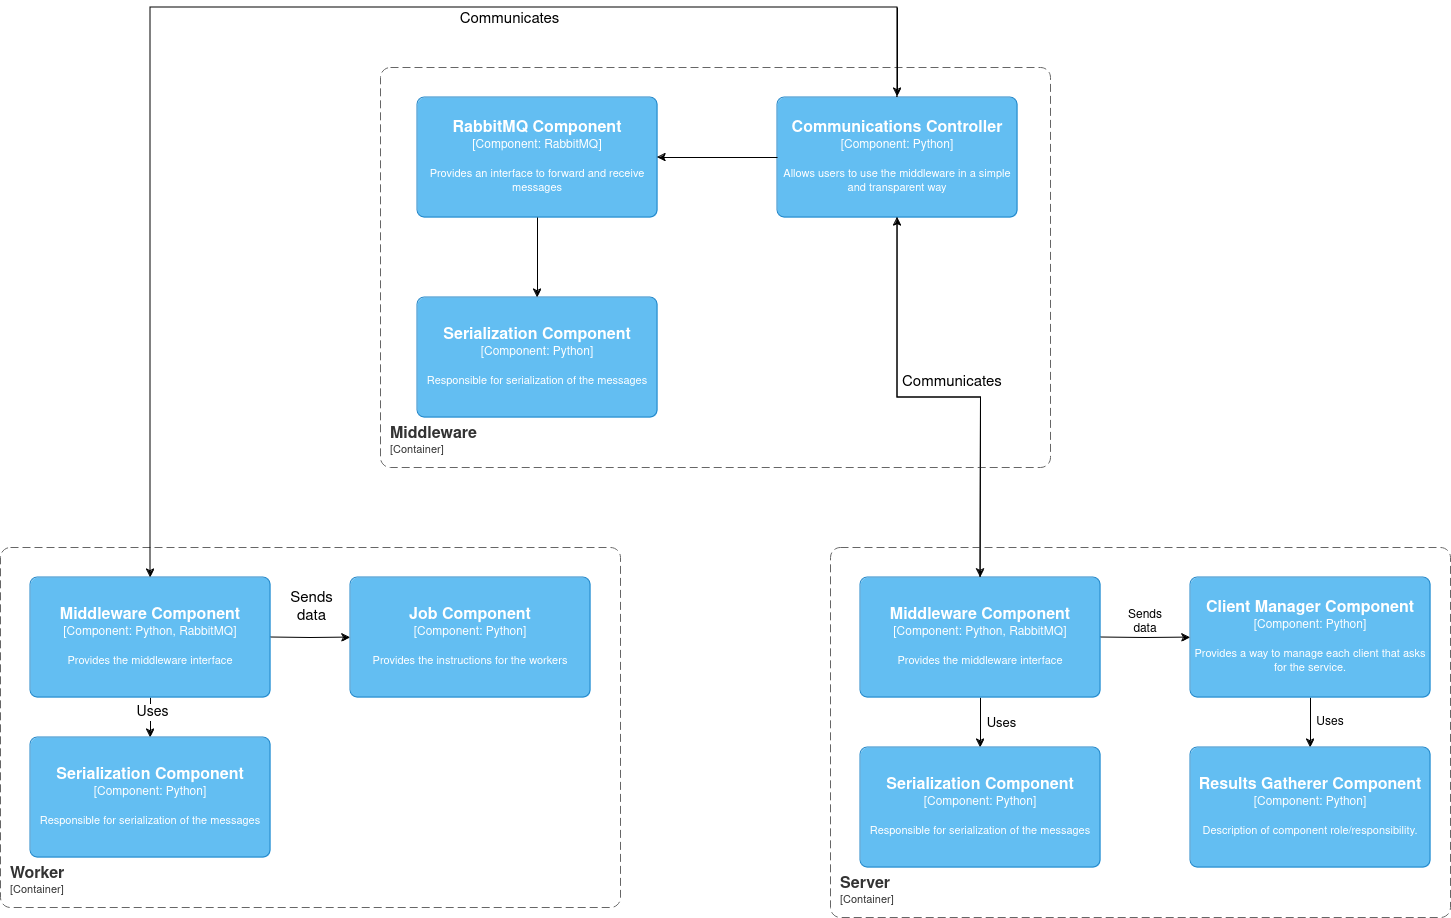

The diagram above was exported from draw.io. Its source (the exported page's mxGraphModel, read from the mxfile embedded in the PNG):
<mxGraphModel dx="2396" dy="953" grid="1" gridSize="10" guides="1" tooltips="1" connect="1" arrows="1" fold="1" page="1" pageScale="1" pageWidth="850" pageHeight="1100" math="0" shadow="0">
  <root>
    <mxCell id="0" />
    <mxCell id="1" parent="0" />
    <object placeholders="1" c4Name="Serialization Component" c4Type="Component" c4Technology="Python" c4Description="Responsible for serialization of the messages" label="&lt;font style=&quot;font-size: 16px&quot;&gt;&lt;b&gt;%c4Name%&lt;/b&gt;&lt;/font&gt;&lt;div&gt;[%c4Type%: %c4Technology%]&lt;/div&gt;&lt;br&gt;&lt;div&gt;&lt;font style=&quot;font-size: 11px&quot;&gt;%c4Description%&lt;/font&gt;&lt;/div&gt;" id="5IJZJxslNsX3WH0cqcSF-1">
      <mxCell style="rounded=1;whiteSpace=wrap;html=1;labelBackgroundColor=none;fillColor=#63BEF2;fontColor=#ffffff;align=center;arcSize=6;strokeColor=#2086C9;metaEdit=1;resizable=0;points=[[0.25,0,0],[0.5,0,0],[0.75,0,0],[1,0.25,0],[1,0.5,0],[1,0.75,0],[0.75,1,0],[0.5,1,0],[0.25,1,0],[0,0.75,0],[0,0.5,0],[0,0.25,0]];" parent="1" vertex="1">
        <mxGeometry x="-303" y="320" width="240" height="120" as="geometry" />
      </mxCell>
    </object>
    <mxCell id="5IJZJxslNsX3WH0cqcSF-37" style="edgeStyle=orthogonalEdgeStyle;rounded=0;orthogonalLoop=1;jettySize=auto;html=1;" parent="1" source="5IJZJxslNsX3WH0cqcSF-3" edge="1">
      <mxGeometry relative="1" as="geometry">
        <mxPoint x="260" y="600" as="targetPoint" />
      </mxGeometry>
    </mxCell>
    <object placeholders="1" c4Name="Communications Controller" c4Type="Component" c4Technology="Python" c4Description="Allows users to use the middleware in a simple and transparent way" label="&lt;font style=&quot;font-size: 16px&quot;&gt;&lt;b&gt;%c4Name%&lt;/b&gt;&lt;/font&gt;&lt;div&gt;[%c4Type%: %c4Technology%]&lt;/div&gt;&lt;br&gt;&lt;div&gt;&lt;font style=&quot;font-size: 11px&quot;&gt;%c4Description%&lt;/font&gt;&lt;/div&gt;" id="5IJZJxslNsX3WH0cqcSF-3">
      <mxCell style="rounded=1;whiteSpace=wrap;html=1;labelBackgroundColor=none;fillColor=#63BEF2;fontColor=#ffffff;align=center;arcSize=6;strokeColor=#2086C9;metaEdit=1;resizable=0;points=[[0.25,0,0],[0.5,0,0],[0.75,0,0],[1,0.25,0],[1,0.5,0],[1,0.75,0],[0.75,1,0],[0.5,1,0],[0.25,1,0],[0,0.75,0],[0,0.5,0],[0,0.25,0]];" parent="1" vertex="1">
        <mxGeometry x="57" y="120" width="240" height="120" as="geometry" />
      </mxCell>
    </object>
    <object placeholders="1" c4Name="RabbitMQ Component" c4Type="Component" c4Technology="RabbitMQ" c4Description="Provides an interface to forward and receive messages" label="&lt;font style=&quot;font-size: 16px&quot;&gt;&lt;b&gt;%c4Name%&lt;/b&gt;&lt;/font&gt;&lt;div&gt;[%c4Type%: %c4Technology%]&lt;/div&gt;&lt;br&gt;&lt;div&gt;&lt;font style=&quot;font-size: 11px&quot;&gt;%c4Description%&lt;/font&gt;&lt;/div&gt;" id="5IJZJxslNsX3WH0cqcSF-4">
      <mxCell style="rounded=1;whiteSpace=wrap;html=1;labelBackgroundColor=none;fillColor=#63BEF2;fontColor=#ffffff;align=center;arcSize=6;strokeColor=#2086C9;metaEdit=1;resizable=0;points=[[0.25,0,0],[0.5,0,0],[0.75,0,0],[1,0.25,0],[1,0.5,0],[1,0.75,0],[0.75,1,0],[0.5,1,0],[0.25,1,0],[0,0.75,0],[0,0.5,0],[0,0.25,0]];" parent="1" vertex="1">
        <mxGeometry x="-303" y="120" width="240" height="120" as="geometry" />
      </mxCell>
    </object>
    <object placeholders="1" c4Name="Middleware" c4Type="ContainerScopeBoundary" c4Application="Container" label="&lt;font style=&quot;font-size: 16px&quot;&gt;&lt;b&gt;&lt;div style=&quot;text-align: left&quot;&gt;%c4Name%&lt;/div&gt;&lt;/b&gt;&lt;/font&gt;&lt;div style=&quot;text-align: left&quot;&gt;[%c4Application%]&lt;/div&gt;" id="5IJZJxslNsX3WH0cqcSF-7">
      <mxCell style="rounded=1;fontSize=11;whiteSpace=wrap;html=1;dashed=1;arcSize=20;fillColor=none;strokeColor=#666666;fontColor=#333333;labelBackgroundColor=none;align=left;verticalAlign=bottom;labelBorderColor=none;spacingTop=0;spacing=10;dashPattern=8 4;metaEdit=1;rotatable=0;perimeter=rectanglePerimeter;noLabel=0;labelPadding=0;allowArrows=0;connectable=0;expand=0;recursiveResize=0;editable=1;pointerEvents=0;absoluteArcSize=1;points=[[0.25,0,0],[0.5,0,0],[0.75,0,0],[1,0.25,0],[1,0.5,0],[1,0.75,0],[0.75,1,0],[0.5,1,0],[0.25,1,0],[0,0.75,0],[0,0.5,0],[0,0.25,0]];" parent="1" vertex="1">
        <mxGeometry x="-340" y="90" width="670" height="400" as="geometry" />
      </mxCell>
    </object>
    <mxCell id="5IJZJxslNsX3WH0cqcSF-8" style="edgeStyle=orthogonalEdgeStyle;rounded=0;orthogonalLoop=1;jettySize=auto;html=1;entryX=1;entryY=0.5;entryDx=0;entryDy=0;entryPerimeter=0;" parent="1" source="5IJZJxslNsX3WH0cqcSF-3" target="5IJZJxslNsX3WH0cqcSF-4" edge="1">
      <mxGeometry relative="1" as="geometry" />
    </mxCell>
    <mxCell id="5IJZJxslNsX3WH0cqcSF-9" style="edgeStyle=orthogonalEdgeStyle;rounded=0;orthogonalLoop=1;jettySize=auto;html=1;entryX=0.5;entryY=0;entryDx=0;entryDy=0;entryPerimeter=0;" parent="1" source="5IJZJxslNsX3WH0cqcSF-4" target="5IJZJxslNsX3WH0cqcSF-1" edge="1">
      <mxGeometry relative="1" as="geometry" />
    </mxCell>
    <mxCell id="5IJZJxslNsX3WH0cqcSF-12" value="" style="edgeStyle=orthogonalEdgeStyle;rounded=0;orthogonalLoop=1;jettySize=auto;html=1;" parent="1" target="5IJZJxslNsX3WH0cqcSF-11" edge="1">
      <mxGeometry relative="1" as="geometry">
        <mxPoint x="-570" y="720" as="sourcePoint" />
      </mxGeometry>
    </mxCell>
    <mxCell id="5IJZJxslNsX3WH0cqcSF-15" value="&lt;font style=&quot;font-size: 15px;&quot;&gt;Uses&lt;/font&gt;" style="edgeLabel;html=1;align=center;verticalAlign=middle;resizable=0;points=[];" parent="5IJZJxslNsX3WH0cqcSF-12" vertex="1" connectable="0">
      <mxGeometry x="0.04" y="2" relative="1" as="geometry">
        <mxPoint x="18" as="offset" />
      </mxGeometry>
    </mxCell>
    <mxCell id="5IJZJxslNsX3WH0cqcSF-18" value="&lt;font style=&quot;font-size: 15px;&quot;&gt;Sends &lt;br&gt;data&lt;/font&gt;" style="edgeStyle=orthogonalEdgeStyle;rounded=0;orthogonalLoop=1;jettySize=auto;html=1;" parent="1" target="5IJZJxslNsX3WH0cqcSF-13" edge="1">
      <mxGeometry x="0.0196" y="30" relative="1" as="geometry">
        <mxPoint as="offset" />
        <mxPoint x="-450" y="660" as="sourcePoint" />
      </mxGeometry>
    </mxCell>
    <mxCell id="5IJZJxslNsX3WH0cqcSF-19" value="" style="edgeStyle=orthogonalEdgeStyle;rounded=0;orthogonalLoop=1;jettySize=auto;html=1;" parent="1" target="5IJZJxslNsX3WH0cqcSF-11" edge="1">
      <mxGeometry relative="1" as="geometry">
        <mxPoint x="-570" y="720" as="sourcePoint" />
      </mxGeometry>
    </mxCell>
    <mxCell id="BjeisXSOeHS9j2rjswdn-2" value="" style="edgeStyle=orthogonalEdgeStyle;rounded=0;orthogonalLoop=1;jettySize=auto;html=1;" parent="1" source="5IJZJxslNsX3WH0cqcSF-11" target="BjeisXSOeHS9j2rjswdn-1" edge="1">
      <mxGeometry relative="1" as="geometry" />
    </mxCell>
    <mxCell id="BjeisXSOeHS9j2rjswdn-3" value="&lt;font style=&quot;font-size: 14px;&quot;&gt;Uses&lt;/font&gt;" style="edgeLabel;html=1;align=center;verticalAlign=middle;resizable=0;points=[];" parent="BjeisXSOeHS9j2rjswdn-2" connectable="0" vertex="1">
      <mxGeometry x="-0.2786" y="1" relative="1" as="geometry">
        <mxPoint as="offset" />
      </mxGeometry>
    </mxCell>
    <object placeholders="1" c4Name="Middleware Component" c4Type="Component" c4Technology="Python, RabbitMQ" c4Description="Provides the middleware interface" label="&lt;font style=&quot;font-size: 16px&quot;&gt;&lt;b&gt;%c4Name%&lt;/b&gt;&lt;/font&gt;&lt;div&gt;[%c4Type%: %c4Technology%]&lt;/div&gt;&lt;br&gt;&lt;div&gt;&lt;font style=&quot;font-size: 11px&quot;&gt;%c4Description%&lt;/font&gt;&lt;/div&gt;" id="5IJZJxslNsX3WH0cqcSF-11">
      <mxCell style="rounded=1;whiteSpace=wrap;html=1;labelBackgroundColor=none;fillColor=#63BEF2;fontColor=#ffffff;align=center;arcSize=6;strokeColor=#2086C9;metaEdit=1;resizable=0;points=[[0.25,0,0],[0.5,0,0],[0.75,0,0],[1,0.25,0],[1,0.5,0],[1,0.75,0],[0.75,1,0],[0.5,1,0],[0.25,1,0],[0,0.75,0],[0,0.5,0],[0,0.25,0]];" parent="1" vertex="1">
        <mxGeometry x="-690" y="600" width="240" height="120" as="geometry" />
      </mxCell>
    </object>
    <object placeholders="1" c4Name="Job Component" c4Type="Component" c4Technology="Python" c4Description="Provides the instructions for the workers " label="&lt;font style=&quot;font-size: 16px&quot;&gt;&lt;b&gt;%c4Name%&lt;/b&gt;&lt;/font&gt;&lt;div&gt;[%c4Type%: %c4Technology%]&lt;/div&gt;&lt;br&gt;&lt;div&gt;&lt;font style=&quot;font-size: 11px&quot;&gt;%c4Description%&lt;/font&gt;&lt;/div&gt;" id="5IJZJxslNsX3WH0cqcSF-13">
      <mxCell style="rounded=1;whiteSpace=wrap;html=1;labelBackgroundColor=none;fillColor=#63BEF2;fontColor=#ffffff;align=center;arcSize=6;strokeColor=#2086C9;metaEdit=1;resizable=0;points=[[0.25,0,0],[0.5,0,0],[0.75,0,0],[1,0.25,0],[1,0.5,0],[1,0.75,0],[0.75,1,0],[0.5,1,0],[0.25,1,0],[0,0.75,0],[0,0.5,0],[0,0.25,0]];" parent="1" vertex="1">
        <mxGeometry x="-370" y="600" width="240" height="120" as="geometry" />
      </mxCell>
    </object>
    <object placeholders="1" c4Name="Worker" c4Type="ContainerScopeBoundary" c4Application="Container" label="&lt;font style=&quot;font-size: 16px&quot;&gt;&lt;b&gt;&lt;div style=&quot;text-align: left&quot;&gt;%c4Name%&lt;/div&gt;&lt;/b&gt;&lt;/font&gt;&lt;div style=&quot;text-align: left&quot;&gt;[%c4Application%]&lt;/div&gt;" id="5IJZJxslNsX3WH0cqcSF-17">
      <mxCell style="rounded=1;fontSize=11;whiteSpace=wrap;html=1;dashed=1;arcSize=20;fillColor=none;strokeColor=#666666;fontColor=#333333;labelBackgroundColor=none;align=left;verticalAlign=bottom;labelBorderColor=none;spacingTop=0;spacing=10;dashPattern=8 4;metaEdit=1;rotatable=0;perimeter=rectanglePerimeter;noLabel=0;labelPadding=0;allowArrows=0;connectable=0;expand=0;recursiveResize=0;editable=1;pointerEvents=0;absoluteArcSize=1;points=[[0.25,0,0],[0.5,0,0],[0.75,0,0],[1,0.25,0],[1,0.5,0],[1,0.75,0],[0.75,1,0],[0.5,1,0],[0.25,1,0],[0,0.75,0],[0,0.5,0],[0,0.25,0]];" parent="1" vertex="1">
        <mxGeometry x="-720" y="570" width="620" height="360" as="geometry" />
      </mxCell>
    </object>
    <mxCell id="5IJZJxslNsX3WH0cqcSF-33" value="" style="edgeStyle=orthogonalEdgeStyle;rounded=0;orthogonalLoop=1;jettySize=auto;html=1;" parent="1" source="5IJZJxslNsX3WH0cqcSF-20" target="5IJZJxslNsX3WH0cqcSF-26" edge="1">
      <mxGeometry relative="1" as="geometry" />
    </mxCell>
    <object placeholders="1" c4Name="Client Manager Component" c4Type="Component" c4Technology="Python" c4Description="Provides a way to manage each client that asks for the service. " label="&lt;font style=&quot;font-size: 16px&quot;&gt;&lt;b&gt;%c4Name%&lt;/b&gt;&lt;/font&gt;&lt;div&gt;[%c4Type%: %c4Technology%]&lt;/div&gt;&lt;br&gt;&lt;div&gt;&lt;font style=&quot;font-size: 11px&quot;&gt;%c4Description%&lt;/font&gt;&lt;/div&gt;" id="5IJZJxslNsX3WH0cqcSF-20">
      <mxCell style="rounded=1;whiteSpace=wrap;html=1;labelBackgroundColor=none;fillColor=#63BEF2;fontColor=#ffffff;align=center;arcSize=6;strokeColor=#2086C9;metaEdit=1;resizable=0;points=[[0.25,0,0],[0.5,0,0],[0.75,0,0],[1,0.25,0],[1,0.5,0],[1,0.75,0],[0.75,1,0],[0.5,1,0],[0.25,1,0],[0,0.75,0],[0,0.5,0],[0,0.25,0]];" parent="1" vertex="1">
        <mxGeometry x="470" y="600" width="240" height="120" as="geometry" />
      </mxCell>
    </object>
    <mxCell id="5IJZJxslNsX3WH0cqcSF-23" value="" style="edgeStyle=orthogonalEdgeStyle;rounded=0;orthogonalLoop=1;jettySize=auto;html=1;" parent="1" target="5IJZJxslNsX3WH0cqcSF-22" edge="1">
      <mxGeometry relative="1" as="geometry">
        <mxPoint x="260" y="720" as="sourcePoint" />
      </mxGeometry>
    </mxCell>
    <mxCell id="5IJZJxslNsX3WH0cqcSF-25" value="" style="edgeStyle=orthogonalEdgeStyle;rounded=0;orthogonalLoop=1;jettySize=auto;html=1;" parent="1" target="5IJZJxslNsX3WH0cqcSF-20" edge="1">
      <mxGeometry relative="1" as="geometry">
        <mxPoint x="380" y="660" as="sourcePoint" />
      </mxGeometry>
    </mxCell>
    <mxCell id="BjeisXSOeHS9j2rjswdn-5" value="" style="edgeStyle=orthogonalEdgeStyle;rounded=0;orthogonalLoop=1;jettySize=auto;html=1;" parent="1" source="5IJZJxslNsX3WH0cqcSF-22" target="BjeisXSOeHS9j2rjswdn-4" edge="1">
      <mxGeometry relative="1" as="geometry" />
    </mxCell>
    <mxCell id="BjeisXSOeHS9j2rjswdn-7" value="&lt;font style=&quot;font-size: 13px;&quot;&gt;Uses&lt;/font&gt;" style="edgeLabel;html=1;align=center;verticalAlign=middle;resizable=0;points=[];" parent="BjeisXSOeHS9j2rjswdn-5" connectable="0" vertex="1">
      <mxGeometry x="-0.3848" relative="1" as="geometry">
        <mxPoint x="20" y="10" as="offset" />
      </mxGeometry>
    </mxCell>
    <object placeholders="1" c4Name="Middleware Component" c4Type="Component" c4Technology="Python, RabbitMQ" c4Description="Provides the middleware interface" label="&lt;font style=&quot;font-size: 16px&quot;&gt;&lt;b&gt;%c4Name%&lt;/b&gt;&lt;/font&gt;&lt;div&gt;[%c4Type%: %c4Technology%]&lt;/div&gt;&lt;br&gt;&lt;div&gt;&lt;font style=&quot;font-size: 11px&quot;&gt;%c4Description%&lt;/font&gt;&lt;/div&gt;" id="5IJZJxslNsX3WH0cqcSF-22">
      <mxCell style="rounded=1;whiteSpace=wrap;html=1;labelBackgroundColor=none;fillColor=#63BEF2;fontColor=#ffffff;align=center;arcSize=6;strokeColor=#2086C9;metaEdit=1;resizable=0;points=[[0.25,0,0],[0.5,0,0],[0.75,0,0],[1,0.25,0],[1,0.5,0],[1,0.75,0],[0.75,1,0],[0.5,1,0],[0.25,1,0],[0,0.75,0],[0,0.5,0],[0,0.25,0]];" parent="1" vertex="1">
        <mxGeometry x="140" y="600" width="240" height="120" as="geometry" />
      </mxCell>
    </object>
    <object placeholders="1" c4Name="Server" c4Type="ContainerScopeBoundary" c4Application="Container" label="&lt;font style=&quot;font-size: 16px&quot;&gt;&lt;b&gt;&lt;div style=&quot;text-align: left&quot;&gt;%c4Name%&lt;/div&gt;&lt;/b&gt;&lt;/font&gt;&lt;div style=&quot;text-align: left&quot;&gt;[%c4Application%]&lt;/div&gt;" id="5IJZJxslNsX3WH0cqcSF-24">
      <mxCell style="rounded=1;fontSize=11;whiteSpace=wrap;html=1;dashed=1;arcSize=20;fillColor=none;strokeColor=#666666;fontColor=#333333;labelBackgroundColor=none;align=left;verticalAlign=bottom;labelBorderColor=none;spacingTop=0;spacing=10;dashPattern=8 4;metaEdit=1;rotatable=0;perimeter=rectanglePerimeter;noLabel=0;labelPadding=0;allowArrows=0;connectable=0;expand=0;recursiveResize=0;editable=1;pointerEvents=0;absoluteArcSize=1;points=[[0.25,0,0],[0.5,0,0],[0.75,0,0],[1,0.25,0],[1,0.5,0],[1,0.75,0],[0.75,1,0],[0.5,1,0],[0.25,1,0],[0,0.75,0],[0,0.5,0],[0,0.25,0]];" parent="1" vertex="1">
        <mxGeometry x="110" y="570" width="620" height="370" as="geometry" />
      </mxCell>
    </object>
    <object placeholders="1" c4Name="Results Gatherer Component" c4Type="Component" c4Technology="Python" c4Description="Description of component role/responsibility." label="&lt;font style=&quot;font-size: 16px&quot;&gt;&lt;b&gt;%c4Name%&lt;/b&gt;&lt;/font&gt;&lt;div&gt;[%c4Type%: %c4Technology%]&lt;/div&gt;&lt;br&gt;&lt;div&gt;&lt;font style=&quot;font-size: 11px&quot;&gt;%c4Description%&lt;/font&gt;&lt;/div&gt;" id="5IJZJxslNsX3WH0cqcSF-26">
      <mxCell style="rounded=1;whiteSpace=wrap;html=1;labelBackgroundColor=none;fillColor=#63BEF2;fontColor=#ffffff;align=center;arcSize=6;strokeColor=#2086C9;metaEdit=1;resizable=0;points=[[0.25,0,0],[0.5,0,0],[0.75,0,0],[1,0.25,0],[1,0.5,0],[1,0.75,0],[0.75,1,0],[0.5,1,0],[0.25,1,0],[0,0.75,0],[0,0.5,0],[0,0.25,0]];" parent="1" vertex="1">
        <mxGeometry x="470" y="770" width="240" height="120" as="geometry" />
      </mxCell>
    </object>
    <mxCell id="5IJZJxslNsX3WH0cqcSF-27" style="edgeStyle=orthogonalEdgeStyle;rounded=0;orthogonalLoop=1;jettySize=auto;html=1;entryX=0.5;entryY=0;entryDx=0;entryDy=0;entryPerimeter=0;" parent="1" source="5IJZJxslNsX3WH0cqcSF-3" edge="1">
      <mxGeometry relative="1" as="geometry">
        <Array as="points">
          <mxPoint x="177" y="30" />
          <mxPoint x="-570" y="30" />
        </Array>
        <mxPoint x="-570" y="600" as="targetPoint" />
      </mxGeometry>
    </mxCell>
    <mxCell id="5IJZJxslNsX3WH0cqcSF-28" value="&lt;font style=&quot;font-size: 15px;&quot;&gt;Communicates&lt;/font&gt;" style="edgeLabel;html=1;align=center;verticalAlign=middle;resizable=0;points=[];" parent="1" vertex="1" connectable="0">
      <mxGeometry x="-350" y="560" as="geometry">
        <mxPoint x="138" y="-519" as="offset" />
      </mxGeometry>
    </mxCell>
    <mxCell id="5IJZJxslNsX3WH0cqcSF-29" value="" style="endArrow=classic;html=1;rounded=0;" parent="1" edge="1">
      <mxGeometry width="50" height="50" relative="1" as="geometry">
        <mxPoint x="177" y="30" as="sourcePoint" />
        <mxPoint x="177" y="119" as="targetPoint" />
      </mxGeometry>
    </mxCell>
    <mxCell id="5IJZJxslNsX3WH0cqcSF-32" value="&lt;font style=&quot;font-size: 15px;&quot;&gt;Communicates&lt;/font&gt;" style="text;whiteSpace=wrap;html=1;" parent="1" vertex="1">
      <mxGeometry x="180" y="390" width="130" height="40" as="geometry" />
    </mxCell>
    <mxCell id="5IJZJxslNsX3WH0cqcSF-34" value="Uses" style="text;html=1;align=center;verticalAlign=middle;whiteSpace=wrap;rounded=0;" parent="1" vertex="1">
      <mxGeometry x="580" y="730" width="60" height="30" as="geometry" />
    </mxCell>
    <mxCell id="5IJZJxslNsX3WH0cqcSF-35" value="Sends&lt;br&gt;data" style="text;html=1;align=center;verticalAlign=middle;whiteSpace=wrap;rounded=0;" parent="1" vertex="1">
      <mxGeometry x="395" y="630" width="60" height="30" as="geometry" />
    </mxCell>
    <mxCell id="5IJZJxslNsX3WH0cqcSF-38" style="edgeStyle=orthogonalEdgeStyle;rounded=0;orthogonalLoop=1;jettySize=auto;html=1;entryX=0.5;entryY=1;entryDx=0;entryDy=0;entryPerimeter=0;" parent="1" target="5IJZJxslNsX3WH0cqcSF-3" edge="1">
      <mxGeometry relative="1" as="geometry">
        <mxPoint x="260" y="600" as="sourcePoint" />
      </mxGeometry>
    </mxCell>
    <object placeholders="1" c4Name="Serialization Component" c4Type="Component" c4Technology="Python" c4Description="Responsible for serialization of the messages" label="&lt;font style=&quot;font-size: 16px&quot;&gt;&lt;b&gt;%c4Name%&lt;/b&gt;&lt;/font&gt;&lt;div&gt;[%c4Type%: %c4Technology%]&lt;/div&gt;&lt;br&gt;&lt;div&gt;&lt;font style=&quot;font-size: 11px&quot;&gt;%c4Description%&lt;/font&gt;&lt;/div&gt;" id="BjeisXSOeHS9j2rjswdn-1">
      <mxCell style="rounded=1;whiteSpace=wrap;html=1;labelBackgroundColor=none;fillColor=#63BEF2;fontColor=#ffffff;align=center;arcSize=6;strokeColor=#2086C9;metaEdit=1;resizable=0;points=[[0.25,0,0],[0.5,0,0],[0.75,0,0],[1,0.25,0],[1,0.5,0],[1,0.75,0],[0.75,1,0],[0.5,1,0],[0.25,1,0],[0,0.75,0],[0,0.5,0],[0,0.25,0]];" parent="1" vertex="1">
        <mxGeometry x="-690" y="760" width="240" height="120" as="geometry" />
      </mxCell>
    </object>
    <object placeholders="1" c4Name="Serialization Component" c4Type="Component" c4Technology="Python" c4Description="Responsible for serialization of the messages" label="&lt;font style=&quot;font-size: 16px&quot;&gt;&lt;b&gt;%c4Name%&lt;/b&gt;&lt;/font&gt;&lt;div&gt;[%c4Type%: %c4Technology%]&lt;/div&gt;&lt;br&gt;&lt;div&gt;&lt;font style=&quot;font-size: 11px&quot;&gt;%c4Description%&lt;/font&gt;&lt;/div&gt;" id="BjeisXSOeHS9j2rjswdn-4">
      <mxCell style="rounded=1;whiteSpace=wrap;html=1;labelBackgroundColor=none;fillColor=#63BEF2;fontColor=#ffffff;align=center;arcSize=6;strokeColor=#2086C9;metaEdit=1;resizable=0;points=[[0.25,0,0],[0.5,0,0],[0.75,0,0],[1,0.25,0],[1,0.5,0],[1,0.75,0],[0.75,1,0],[0.5,1,0],[0.25,1,0],[0,0.75,0],[0,0.5,0],[0,0.25,0]];" parent="1" vertex="1">
        <mxGeometry x="140" y="770" width="240" height="120" as="geometry" />
      </mxCell>
    </object>
  </root>
</mxGraphModel>